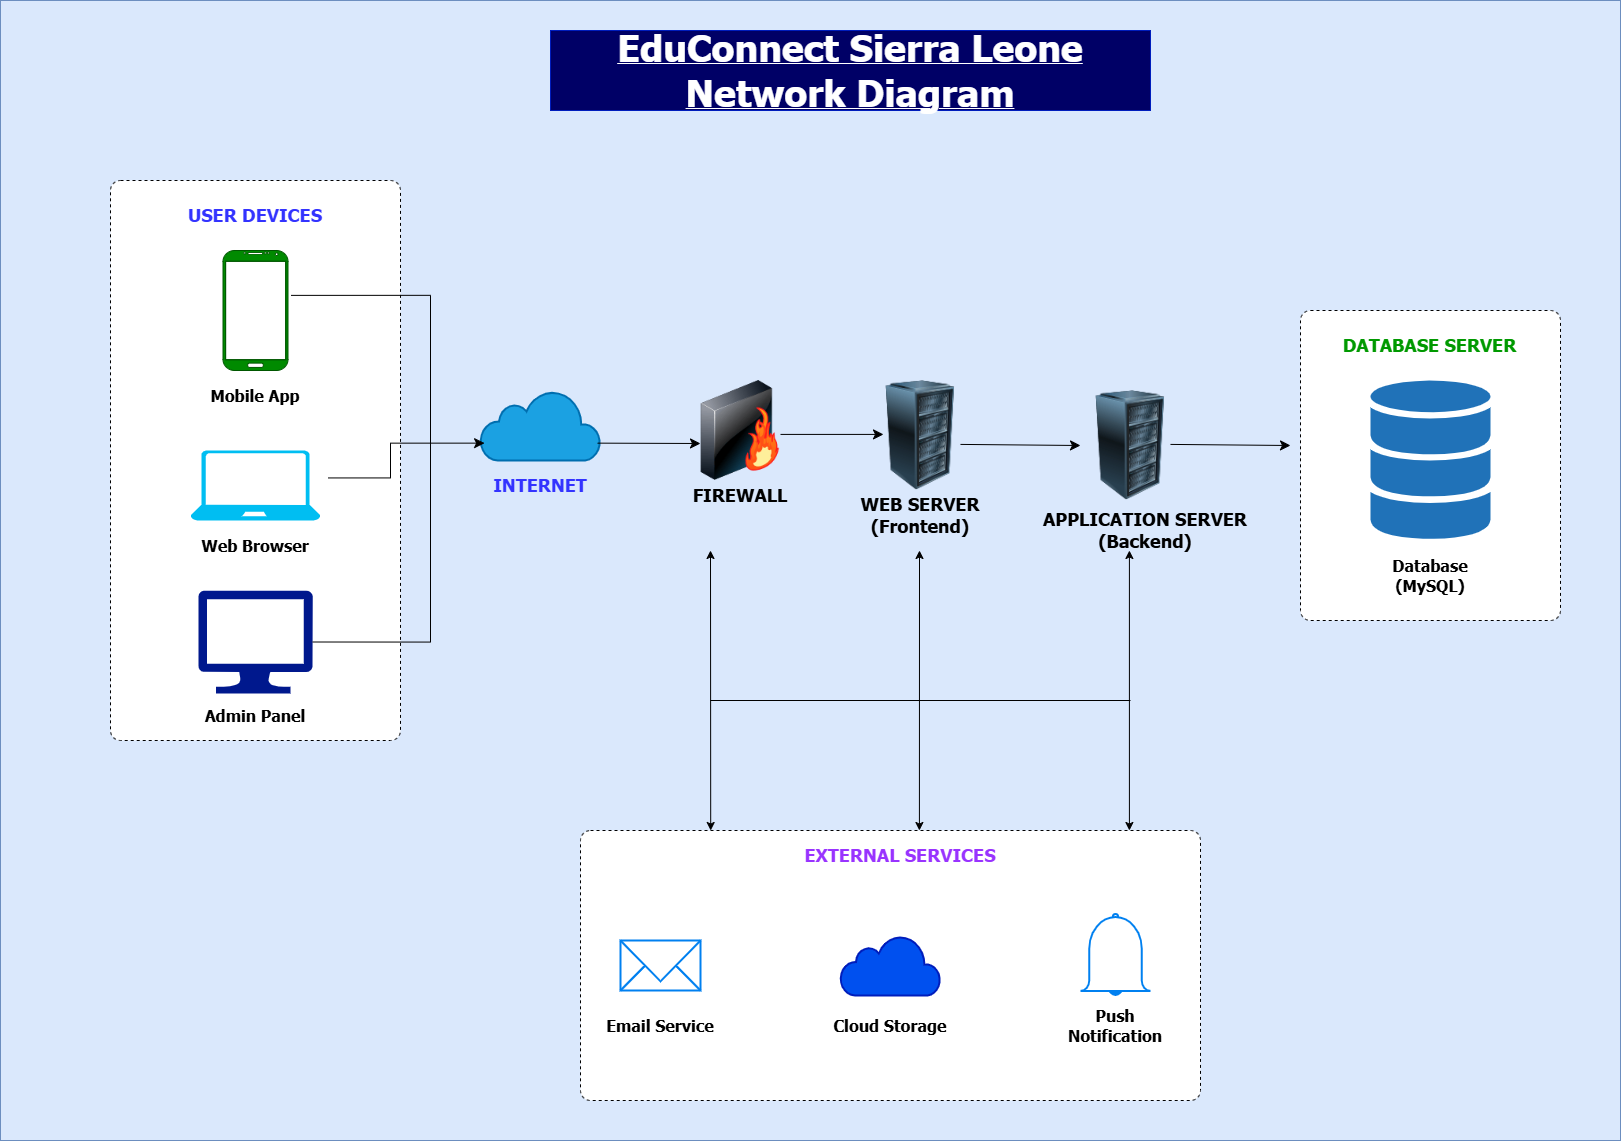

The diagram above was exported from draw.io. Its source (the exported page's mxGraphModel, read from the mxfile embedded in the PNG):
<mxGraphModel dx="1835" dy="1133" grid="1" gridSize="10" guides="1" tooltips="1" connect="1" arrows="1" fold="1" page="1" pageScale="1" pageWidth="1654" pageHeight="1169" math="0" shadow="0">
  <root>
    <mxCell id="0" />
    <mxCell id="1" parent="0" />
    <mxCell id="JiDDnp3x97DyTJjQJ6UA-1" parent="1" style="rounded=0;whiteSpace=wrap;html=1;fillColor=#dae8fc;strokeColor=#6c8ebf;" value="" vertex="1">
      <mxGeometry height="1140" width="1620" x="20" y="20" as="geometry" />
    </mxCell>
    <mxCell id="JiDDnp3x97DyTJjQJ6UA-2" parent="1" style="text;html=1;whiteSpace=wrap;strokeColor=#001DBC;fillColor=#000066;align=center;verticalAlign=middle;rounded=0;fontColor=#ffffff;" value="&lt;b&gt;&lt;u&gt;&lt;font face=&quot;Tahoma&quot; style=&quot;font-size: 37px;&quot;&gt;EduConnect Sierra Leone Network Diagram&lt;/font&gt;&lt;/u&gt;&lt;/b&gt;" vertex="1">
      <mxGeometry height="80" width="600" x="570" y="50" as="geometry" />
    </mxCell>
    <mxCell id="JiDDnp3x97DyTJjQJ6UA-3" parent="1" style="html=1;align=center;verticalAlign=top;rounded=1;absoluteArcSize=1;arcSize=20;dashed=1;whiteSpace=wrap;" value="" vertex="1">
      <mxGeometry height="560" width="290" x="130" y="200" as="geometry" />
    </mxCell>
    <mxCell id="JiDDnp3x97DyTJjQJ6UA-5" parent="1" style="html=1;align=center;verticalAlign=top;rounded=1;absoluteArcSize=1;arcSize=20;dashed=1;whiteSpace=wrap;" value="" vertex="1">
      <mxGeometry height="270" width="620" x="600" y="850" as="geometry" />
    </mxCell>
    <mxCell id="JiDDnp3x97DyTJjQJ6UA-6" parent="1" style="html=1;align=center;verticalAlign=top;rounded=1;absoluteArcSize=1;arcSize=20;dashed=1;whiteSpace=wrap;" value="" vertex="1">
      <mxGeometry height="310" width="260" x="1320" y="330" as="geometry" />
    </mxCell>
    <mxCell id="JiDDnp3x97DyTJjQJ6UA-8" parent="1" style="sketch=0;aspect=fixed;pointerEvents=1;shadow=0;dashed=0;html=1;strokeColor=none;labelPosition=center;verticalLabelPosition=bottom;verticalAlign=top;align=center;fillColor=#00188D;shape=mxgraph.azure.computer" value="" vertex="1">
      <mxGeometry height="103" width="114.44" x="217.78" y="610" as="geometry" />
    </mxCell>
    <mxCell id="JiDDnp3x97DyTJjQJ6UA-9" parent="1" style="verticalLabelPosition=bottom;html=1;verticalAlign=top;align=center;strokeColor=none;fillColor=#00BEF2;shape=mxgraph.azure.laptop;pointerEvents=1;" value="" vertex="1">
      <mxGeometry height="70" width="130" x="210" y="470" as="geometry" />
    </mxCell>
    <mxCell id="JiDDnp3x97DyTJjQJ6UA-10" parent="1" style="verticalLabelPosition=bottom;verticalAlign=top;html=1;shadow=0;dashed=0;strokeWidth=1;shape=mxgraph.android.phone2;strokeColor=#005700;fillColor=#008a00;fontColor=#ffffff;" value="" vertex="1">
      <mxGeometry height="120" width="65" x="242.5" y="270" as="geometry" />
    </mxCell>
    <mxCell id="JiDDnp3x97DyTJjQJ6UA-12" parent="1" style="text;html=1;whiteSpace=wrap;strokeColor=none;fillColor=none;align=center;verticalAlign=middle;rounded=0;" value="&lt;font face=&quot;Tahoma&quot; style=&quot;font-size: 16px;&quot;&gt;&lt;b&gt;Mobile App&lt;/b&gt;&lt;/font&gt;" vertex="1">
      <mxGeometry height="30" width="130" x="210" y="400" as="geometry" />
    </mxCell>
    <mxCell id="JiDDnp3x97DyTJjQJ6UA-13" parent="1" style="text;html=1;whiteSpace=wrap;strokeColor=none;fillColor=none;align=center;verticalAlign=middle;rounded=0;" value="&lt;font face=&quot;Tahoma&quot; style=&quot;font-size: 16px;&quot;&gt;&lt;b&gt;Web Browser&lt;/b&gt;&lt;/font&gt;" vertex="1">
      <mxGeometry height="30" width="130" x="210" y="550" as="geometry" />
    </mxCell>
    <mxCell id="JiDDnp3x97DyTJjQJ6UA-14" parent="1" style="text;html=1;whiteSpace=wrap;strokeColor=none;fillColor=none;align=center;verticalAlign=middle;rounded=0;" value="&lt;font face=&quot;Tahoma&quot; style=&quot;font-size: 16px;&quot;&gt;&lt;b&gt;Admin Panel&lt;/b&gt;&lt;/font&gt;" vertex="1">
      <mxGeometry height="30" width="130" x="210" y="720" as="geometry" />
    </mxCell>
    <mxCell id="JiDDnp3x97DyTJjQJ6UA-15" parent="1" style="text;html=1;whiteSpace=wrap;align=center;verticalAlign=middle;rounded=0;" value="&lt;font face=&quot;Tahoma&quot; style=&quot;font-size: 18px; color: rgb(51, 51, 255);&quot;&gt;&lt;b style=&quot;&quot;&gt;USER DEVICES&lt;/b&gt;&lt;/font&gt;" vertex="1">
      <mxGeometry height="30" width="150" x="200" y="220" as="geometry" />
    </mxCell>
    <mxCell id="JiDDnp3x97DyTJjQJ6UA-16" parent="1" style="html=1;verticalLabelPosition=bottom;align=center;labelBackgroundColor=#ffffff;verticalAlign=top;strokeWidth=2;strokeColor=#006EAF;shadow=0;dashed=0;shape=mxgraph.ios7.icons.cloud;fillColor=#1ba1e2;fontColor=#ffffff;" value="" vertex="1">
      <mxGeometry height="70" width="120" x="500" y="410" as="geometry" />
    </mxCell>
    <mxCell id="JiDDnp3x97DyTJjQJ6UA-18" parent="1" style="image;html=1;image=img/lib/clip_art/networking/Firewall-page1_128x128.png" value="" vertex="1">
      <mxGeometry height="100" width="100" x="710" y="400" as="geometry" />
    </mxCell>
    <mxCell id="JiDDnp3x97DyTJjQJ6UA-19" parent="1" style="image;html=1;image=img/lib/clip_art/computers/Server_Rack_128x128.png" value="" vertex="1">
      <mxGeometry height="110" width="100" x="890" y="400" as="geometry" />
    </mxCell>
    <mxCell id="JiDDnp3x97DyTJjQJ6UA-20" parent="1" style="image;html=1;image=img/lib/clip_art/computers/Server_Rack_128x128.png" value="" vertex="1">
      <mxGeometry height="110" width="100" x="1100" y="410" as="geometry" />
    </mxCell>
    <mxCell id="JiDDnp3x97DyTJjQJ6UA-21" parent="1" style="html=1;verticalLabelPosition=bottom;align=center;labelBackgroundColor=#ffffff;verticalAlign=top;strokeWidth=2;strokeColor=#001DBC;shadow=0;dashed=0;shape=mxgraph.ios7.icons.cloud;fillColor=#0050ef;fontColor=#ffffff;" value="" vertex="1">
      <mxGeometry height="60" width="100" x="860" y="955" as="geometry" />
    </mxCell>
    <mxCell id="JiDDnp3x97DyTJjQJ6UA-22" parent="1" style="html=1;verticalLabelPosition=bottom;align=center;labelBackgroundColor=#ffffff;verticalAlign=top;strokeWidth=2;strokeColor=#0080F0;shadow=0;dashed=0;shape=mxgraph.ios7.icons.mail;" value="" vertex="1">
      <mxGeometry height="50" width="80" x="640" y="960" as="geometry" />
    </mxCell>
    <mxCell id="JiDDnp3x97DyTJjQJ6UA-23" parent="1" style="html=1;verticalLabelPosition=bottom;align=center;labelBackgroundColor=#ffffff;verticalAlign=top;strokeWidth=2;strokeColor=#0080F0;shadow=0;dashed=0;shape=mxgraph.ios7.icons.bell;" value="" vertex="1">
      <mxGeometry height="81.55" width="70" x="1100" y="933.45" as="geometry" />
    </mxCell>
    <mxCell id="JiDDnp3x97DyTJjQJ6UA-24" parent="1" style="text;html=1;whiteSpace=wrap;strokeColor=none;fillColor=none;align=center;verticalAlign=middle;rounded=0;" value="&lt;font face=&quot;Tahoma&quot; style=&quot;font-size: 16px;&quot;&gt;&lt;b&gt;Cloud Storage&lt;/b&gt;&lt;/font&gt;" vertex="1">
      <mxGeometry height="30" width="130" x="845" y="1030" as="geometry" />
    </mxCell>
    <mxCell id="JiDDnp3x97DyTJjQJ6UA-25" parent="1" style="text;html=1;whiteSpace=wrap;strokeColor=none;fillColor=none;align=center;verticalAlign=middle;rounded=0;" value="&lt;font face=&quot;Tahoma&quot;&gt;&lt;span style=&quot;font-size: 16px;&quot;&gt;&lt;b&gt;Email Service&lt;/b&gt;&lt;/span&gt;&lt;/font&gt;" vertex="1">
      <mxGeometry height="30" width="130" x="615" y="1030" as="geometry" />
    </mxCell>
    <mxCell id="JiDDnp3x97DyTJjQJ6UA-26" parent="1" style="text;html=1;whiteSpace=wrap;strokeColor=none;fillColor=none;align=center;verticalAlign=middle;rounded=0;" value="&lt;font face=&quot;Tahoma&quot; style=&quot;font-size: 16px;&quot;&gt;&lt;b&gt;Push Notification&lt;/b&gt;&lt;/font&gt;" vertex="1">
      <mxGeometry height="30" width="130" x="1070" y="1030" as="geometry" />
    </mxCell>
    <mxCell id="JiDDnp3x97DyTJjQJ6UA-27" parent="1" style="text;html=1;whiteSpace=wrap;strokeColor=none;fillColor=none;align=center;verticalAlign=middle;rounded=0;" value="&lt;font face=&quot;Tahoma&quot; style=&quot;font-size: 16px;&quot;&gt;&lt;b&gt;Database (MySQL)&lt;/b&gt;&lt;/font&gt;" vertex="1">
      <mxGeometry height="30" width="130" x="1385" y="580" as="geometry" />
    </mxCell>
    <mxCell id="JiDDnp3x97DyTJjQJ6UA-28" parent="1" style="text;html=1;whiteSpace=wrap;strokeColor=none;fillColor=none;align=center;verticalAlign=middle;rounded=0;" value="&lt;font face=&quot;Tahoma&quot; style=&quot;font-size: 18px; color: rgb(153, 51, 255);&quot;&gt;&lt;b style=&quot;&quot;&gt;EXTERNAL SERVICES&lt;/b&gt;&lt;/font&gt;" vertex="1">
      <mxGeometry height="30" width="200" x="820" y="860" as="geometry" />
    </mxCell>
    <mxCell id="JiDDnp3x97DyTJjQJ6UA-29" parent="1" style="text;html=1;whiteSpace=wrap;align=center;verticalAlign=middle;rounded=0;" value="&lt;font color=&quot;#3333ff&quot; face=&quot;Tahoma&quot;&gt;&lt;span style=&quot;font-size: 18px;&quot;&gt;&lt;b&gt;INTERNET&lt;/b&gt;&lt;/span&gt;&lt;/font&gt;" vertex="1">
      <mxGeometry height="30" width="150" x="485" y="490" as="geometry" />
    </mxCell>
    <mxCell id="JiDDnp3x97DyTJjQJ6UA-30" parent="1" style="text;html=1;whiteSpace=wrap;align=center;verticalAlign=middle;rounded=0;" value="&lt;font face=&quot;Tahoma&quot; style=&quot;color: rgb(0, 0, 0);&quot;&gt;&lt;span style=&quot;font-size: 18px;&quot;&gt;&lt;b style=&quot;&quot;&gt;FIREWALL&lt;/b&gt;&lt;/span&gt;&lt;/font&gt;" vertex="1">
      <mxGeometry height="30" width="150" x="685" y="500" as="geometry" />
    </mxCell>
    <mxCell id="JiDDnp3x97DyTJjQJ6UA-31" parent="1" style="text;html=1;whiteSpace=wrap;align=center;verticalAlign=middle;rounded=0;" value="&lt;font face=&quot;Tahoma&quot; style=&quot;color: rgb(0, 0, 0);&quot;&gt;&lt;span style=&quot;font-size: 18px;&quot;&gt;&lt;b style=&quot;&quot;&gt;WEB SERVER (Frontend)&lt;/b&gt;&lt;/span&gt;&lt;/font&gt;" vertex="1">
      <mxGeometry height="30" width="150" x="865" y="520" as="geometry" />
    </mxCell>
    <mxCell id="JiDDnp3x97DyTJjQJ6UA-32" parent="1" style="text;html=1;whiteSpace=wrap;align=center;verticalAlign=middle;rounded=0;" value="&lt;font face=&quot;Tahoma&quot; style=&quot;color: rgb(0, 0, 0);&quot;&gt;&lt;span style=&quot;font-size: 18px;&quot;&gt;&lt;b style=&quot;&quot;&gt;APPLICATION SERVER (Backend)&lt;/b&gt;&lt;/span&gt;&lt;/font&gt;" vertex="1">
      <mxGeometry height="40" width="210" x="1060" y="530" as="geometry" />
    </mxCell>
    <mxCell id="JiDDnp3x97DyTJjQJ6UA-33" parent="1" style="sketch=0;shadow=0;dashed=0;html=1;strokeColor=none;labelPosition=center;verticalLabelPosition=bottom;verticalAlign=top;outlineConnect=0;align=center;shape=mxgraph.office.databases.database_mini_3;fillColor=#2072B8;" value="" vertex="1">
      <mxGeometry height="160" width="120" x="1390" y="400" as="geometry" />
    </mxCell>
    <mxCell id="JiDDnp3x97DyTJjQJ6UA-34" parent="1" style="text;html=1;whiteSpace=wrap;align=center;verticalAlign=middle;rounded=0;" value="&lt;font face=&quot;Tahoma&quot; style=&quot;color: rgb(0, 153, 0);&quot;&gt;&lt;span style=&quot;font-size: 18px;&quot;&gt;&lt;b&gt;DATABASE SERVER&lt;/b&gt;&lt;/span&gt;&lt;/font&gt;" vertex="1">
      <mxGeometry height="30" width="185" x="1357.5" y="350" as="geometry" />
    </mxCell>
    <mxCell id="JiDDnp3x97DyTJjQJ6UA-35" edge="1" parent="1" source="JiDDnp3x97DyTJjQJ6UA-9" style="edgeStyle=segmentEdgeStyle;endArrow=classic;html=1;curved=0;rounded=0;endSize=8;startSize=8;entryX=0.034;entryY=0.752;entryDx=0;entryDy=0;entryPerimeter=0;exitX=1.059;exitY=0.392;exitDx=0;exitDy=0;exitPerimeter=0;" target="JiDDnp3x97DyTJjQJ6UA-16" value="">
      <mxGeometry height="50" relative="1" width="50" as="geometry">
        <Array as="points">
          <mxPoint x="410" y="497" />
          <mxPoint x="410" y="463" />
        </Array>
        <mxPoint x="800" y="600" as="sourcePoint" />
        <mxPoint x="850" y="550" as="targetPoint" />
      </mxGeometry>
    </mxCell>
    <mxCell id="JiDDnp3x97DyTJjQJ6UA-36" edge="1" parent="1" source="JiDDnp3x97DyTJjQJ6UA-16" style="endArrow=classic;html=1;rounded=0;endSize=8;startSize=8;exitX=0.976;exitY=0.752;exitDx=0;exitDy=0;exitPerimeter=0;" value="">
      <mxGeometry height="50" relative="1" width="50" as="geometry">
        <mxPoint x="800" y="600" as="sourcePoint" />
        <mxPoint x="720" y="463" as="targetPoint" />
      </mxGeometry>
    </mxCell>
    <mxCell id="JiDDnp3x97DyTJjQJ6UA-37" edge="1" parent="1" style="endArrow=classic;html=1;rounded=0;endSize=8;startSize=8;exitX=0.976;exitY=0.752;exitDx=0;exitDy=0;exitPerimeter=0;" value="">
      <mxGeometry height="50" relative="1" width="50" as="geometry">
        <mxPoint x="800" y="453.91" as="sourcePoint" />
        <mxPoint x="903" y="453.91" as="targetPoint" />
      </mxGeometry>
    </mxCell>
    <mxCell id="JiDDnp3x97DyTJjQJ6UA-38" edge="1" parent="1" style="endArrow=classic;html=1;rounded=0;endSize=8;startSize=8;exitX=0.976;exitY=0.752;exitDx=0;exitDy=0;exitPerimeter=0;entryX=0;entryY=0.5;entryDx=0;entryDy=0;" target="JiDDnp3x97DyTJjQJ6UA-20" value="">
      <mxGeometry height="50" relative="1" width="50" as="geometry">
        <mxPoint x="980" y="463.91" as="sourcePoint" />
        <mxPoint x="1083" y="463.91" as="targetPoint" />
      </mxGeometry>
    </mxCell>
    <mxCell id="JiDDnp3x97DyTJjQJ6UA-40" edge="1" parent="1" style="endArrow=classic;html=1;rounded=0;endSize=8;startSize=8;exitX=0.976;exitY=0.752;exitDx=0;exitDy=0;exitPerimeter=0;entryX=0;entryY=0.5;entryDx=0;entryDy=0;" value="">
      <mxGeometry height="50" relative="1" width="50" as="geometry">
        <mxPoint x="1190" y="463.91" as="sourcePoint" />
        <mxPoint x="1310" y="465" as="targetPoint" />
      </mxGeometry>
    </mxCell>
    <mxCell id="JiDDnp3x97DyTJjQJ6UA-41" edge="1" parent="1" source="JiDDnp3x97DyTJjQJ6UA-10" style="endArrow=none;html=1;rounded=0;exitX=1.048;exitY=0.374;exitDx=0;exitDy=0;exitPerimeter=0;entryX=1;entryY=0.5;entryDx=0;entryDy=0;entryPerimeter=0;edgeStyle=orthogonalEdgeStyle;" target="JiDDnp3x97DyTJjQJ6UA-8" value="">
      <mxGeometry height="50" relative="1" width="50" as="geometry">
        <Array as="points">
          <mxPoint x="450" y="315" />
          <mxPoint x="450" y="662" />
        </Array>
        <mxPoint x="800" y="600" as="sourcePoint" />
        <mxPoint x="850" y="550" as="targetPoint" />
      </mxGeometry>
    </mxCell>
    <mxCell id="JiDDnp3x97DyTJjQJ6UA-43" edge="1" parent="1" source="JiDDnp3x97DyTJjQJ6UA-5" style="endArrow=classic;startArrow=classic;html=1;rounded=0;exitX=0.21;exitY=0;exitDx=0;exitDy=0;exitPerimeter=0;" value="">
      <mxGeometry height="50" relative="1" width="50" as="geometry">
        <mxPoint x="800" y="570" as="sourcePoint" />
        <mxPoint x="730" y="570" as="targetPoint" />
      </mxGeometry>
    </mxCell>
    <mxCell id="JiDDnp3x97DyTJjQJ6UA-44" edge="1" parent="1" style="endArrow=classic;startArrow=classic;html=1;rounded=0;exitX=0.21;exitY=0;exitDx=0;exitDy=0;exitPerimeter=0;" value="">
      <mxGeometry height="50" relative="1" width="50" as="geometry">
        <mxPoint x="938.91" y="850" as="sourcePoint" />
        <mxPoint x="939" y="570" as="targetPoint" />
      </mxGeometry>
    </mxCell>
    <mxCell id="JiDDnp3x97DyTJjQJ6UA-45" edge="1" parent="1" style="endArrow=classic;startArrow=classic;html=1;rounded=0;exitX=0.21;exitY=0;exitDx=0;exitDy=0;exitPerimeter=0;" value="">
      <mxGeometry height="50" relative="1" width="50" as="geometry">
        <mxPoint x="1148.91" y="850" as="sourcePoint" />
        <mxPoint x="1148.91" y="570" as="targetPoint" />
      </mxGeometry>
    </mxCell>
    <mxCell id="JiDDnp3x97DyTJjQJ6UA-46" edge="1" parent="1" style="endArrow=none;html=1;rounded=0;" value="">
      <mxGeometry height="50" relative="1" width="50" as="geometry">
        <mxPoint x="730" y="720" as="sourcePoint" />
        <mxPoint x="1150" y="720" as="targetPoint" />
      </mxGeometry>
    </mxCell>
  </root>
</mxGraphModel>